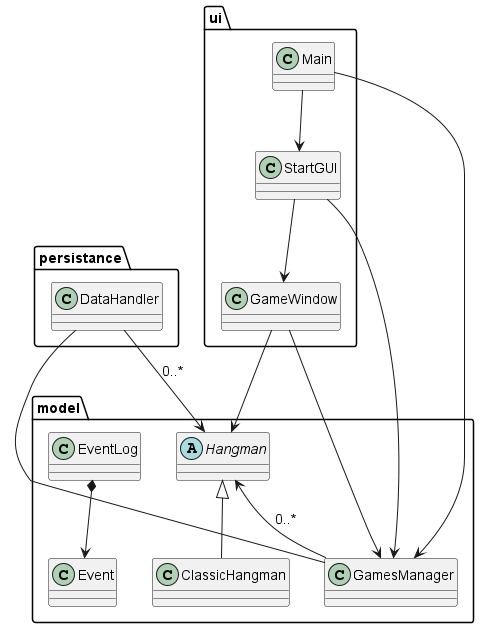

The diagram above was rendered by PlantUML. Its source (embedded in the PNG):
@startuml

package model {
    abstract class Hangman {
    }

    class ClassicHangman {
    }

    class GamesManager {
    }

    class EventLog {
    }

    class Event
}

package persistance {
    class DataHandler {
    }
}

package ui {
    class GameWindow {
    }

    class StartGUI {
    }

    class Main {
    }
}

Hangman <|-- ClassicHangman
Hangman <-- GamesManager : 0..*
EventLog *--> Event
DataHandler --> Hangman : 0..*
DataHandler -- GamesManager
GameWindow --> Hangman
GameWindow --> GamesManager
StartGUI --> GamesManager
StartGUI --> GameWindow
Main --> StartGUI
Main --> GamesManager

@enduml